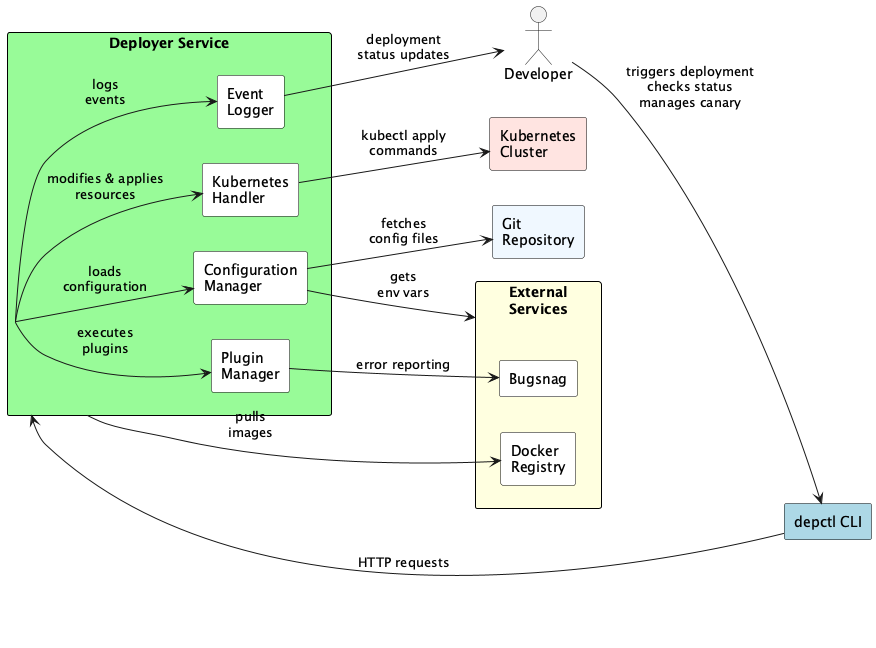

The diagram above was rendered by PlantUML. Its source (embedded in the PNG):
@startuml gapfish_deployer
skinparam rectangle {
  BackgroundColor #ffffff
  BorderColor black
  Style roundrect
}
left to right direction

actor "Developer" as Dev

rectangle "depctl CLI" as CLI #lightblue

rectangle "Deployer Service" as Deployer #palegreen {
  rectangle "Configuration\nManager" as Config
  rectangle "Kubernetes\nHandler" as K8s
  rectangle "Plugin\nManager" as Plugins
  rectangle "Event\nLogger" as Logger
}

rectangle "Kubernetes\nCluster" as K8sCluster #mistyrose

rectangle "Git\nRepository" as GitRepo #aliceblue

rectangle "External\nServices" as ExtServices #lightyellow {
  rectangle "Bugsnag" as Bugsnag
  rectangle "Docker\nRegistry" as DockerReg
}

' ========== Connections ==========
Dev --> CLI : triggers deployment\nchecks status\nmanages canary

CLI --> Deployer : HTTP requests

Deployer --> Config : loads\nconfiguration
Config --> GitRepo : fetches\nconfig files
Config --> ExtServices : gets\nenv vars

Deployer --> K8s : modifies & applies\nresources
K8s --> K8sCluster : kubectl apply\ncommands

Deployer --> Plugins : executes\nplugins
Plugins --> Bugsnag : error reporting

Deployer --> Logger : logs\nevents
Logger --> Dev : deployment\nstatus updates

Deployer --> DockerReg : pulls\nimages
@enduml